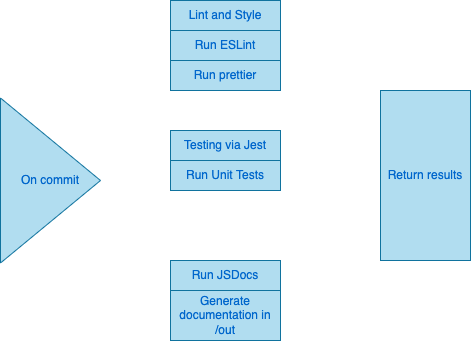

The diagram above was exported from draw.io. Its source (the exported page's mxGraphModel, read from the mxfile embedded in the PNG):
<mxGraphModel dx="1024" dy="833" grid="1" gridSize="10" guides="1" tooltips="1" connect="1" arrows="1" fold="1" page="1" pageScale="1" pageWidth="850" pageHeight="1100" background="#ffffff" math="0" shadow="0">
  <root>
    <mxCell id="0" />
    <mxCell id="1" parent="0" />
    <mxCell id="3" value="&lt;font color=&quot;#0066cc&quot;&gt;Testing via Jest&lt;/font&gt;" style="rounded=0;whiteSpace=wrap;html=1;fillColor=#b1ddf0;strokeColor=#10739e;" parent="1" vertex="1">
      <mxGeometry x="280" y="255" width="110" height="30" as="geometry" />
    </mxCell>
    <mxCell id="5" value="&lt;font color=&quot;#0066cc&quot;&gt;On commit&lt;/font&gt;" style="triangle;whiteSpace=wrap;html=1;fillColor=#b1ddf0;strokeColor=#10739e;" parent="1" vertex="1">
      <mxGeometry x="110" y="222.5" width="100" height="165" as="geometry" />
    </mxCell>
    <mxCell id="7" value="&lt;font color=&quot;#0066cc&quot;&gt;Run Unit Tests&lt;/font&gt;" style="rounded=0;whiteSpace=wrap;html=1;fillColor=#b1ddf0;strokeColor=#10739e;" parent="1" vertex="1">
      <mxGeometry x="280" y="285" width="110" height="30" as="geometry" />
    </mxCell>
    <mxCell id="9" value="&lt;font color=&quot;#0066cc&quot;&gt;Run JSDocs&lt;/font&gt;" style="rounded=0;whiteSpace=wrap;html=1;fillColor=#b1ddf0;strokeColor=#10739e;" parent="1" vertex="1">
      <mxGeometry x="280" y="385" width="110" height="30" as="geometry" />
    </mxCell>
    <mxCell id="10" value="&lt;font color=&quot;#0066cc&quot;&gt;Generate documentation in /out&lt;/font&gt;" style="rounded=0;whiteSpace=wrap;html=1;fillColor=#b1ddf0;strokeColor=#10739e;" parent="1" vertex="1">
      <mxGeometry x="280" y="415" width="110" height="50" as="geometry" />
    </mxCell>
    <mxCell id="12" value="&lt;font color=&quot;#0066cc&quot;&gt;Lint and Style&lt;/font&gt;" style="rounded=0;whiteSpace=wrap;html=1;fillColor=#b1ddf0;strokeColor=#10739e;" parent="1" vertex="1">
      <mxGeometry x="280" y="125" width="110" height="30" as="geometry" />
    </mxCell>
    <mxCell id="13" value="&lt;font color=&quot;#0066cc&quot;&gt;Run ESLint&lt;/font&gt;" style="rounded=0;whiteSpace=wrap;html=1;fillColor=#b1ddf0;strokeColor=#10739e;" parent="1" vertex="1">
      <mxGeometry x="280" y="155" width="110" height="30" as="geometry" />
    </mxCell>
    <mxCell id="14" value="&lt;font color=&quot;#0066cc&quot;&gt;Run prettier&lt;/font&gt;" style="rounded=0;whiteSpace=wrap;html=1;fillColor=#b1ddf0;strokeColor=#10739e;" parent="1" vertex="1">
      <mxGeometry x="280" y="185" width="110" height="30" as="geometry" />
    </mxCell>
    <mxCell id="15" value="&lt;font color=&quot;#0066cc&quot;&gt;Return results&lt;/font&gt;" style="rounded=0;whiteSpace=wrap;html=1;fillColor=#b1ddf0;strokeColor=#10739e;" parent="1" vertex="1">
      <mxGeometry x="490" y="215" width="90" height="170" as="geometry" />
    </mxCell>
  </root>
</mxGraphModel>